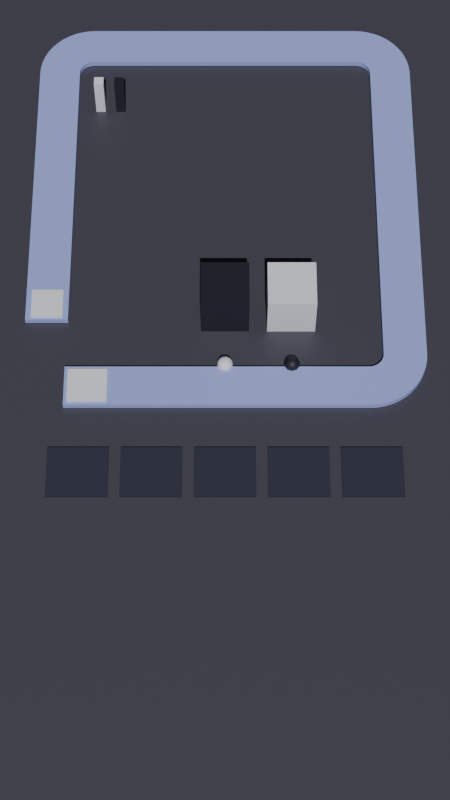# Source: blockout.blend  (saved by Blender 5.2.45; exported with 4.5.12 LTS)
import bpy
from mathutils import Matrix  # noqa: F401  (used for matrix-valued properties, if any)

bpy.ops.wm.read_factory_settings(use_empty=True)
scene = bpy.context.scene
scene.name = 'Scene'

# ---- collections
col_primitivescene = bpy.data.collections.new('PrimitiveScene'); scene.collection.children.link(col_primitivescene)
col_grid = bpy.data.collections.new('Grid'); col_primitivescene.children.link(col_grid)
col_rail = bpy.data.collections.new('Rail'); col_primitivescene.children.link(col_rail)
col_pigs = bpy.data.collections.new('Pigs'); col_primitivescene.children.link(col_pigs)
col_gameplayanchors = bpy.data.collections.new('GameplayAnchors'); col_primitivescene.children.link(col_gameplayanchors)
col_camera = bpy.data.collections.new('Camera'); col_primitivescene.children.link(col_camera)
col_lighting = bpy.data.collections.new('Lighting'); col_primitivescene.children.link(col_lighting)
col_ground = bpy.data.collections.new('Ground'); col_primitivescene.children.link(col_ground)
col_slots = bpy.data.collections.new('Slots'); col_primitivescene.children.link(col_slots)

# ---- materials (node trees are filled in below, after node groups)
mat_light = bpy.data.materials.new('Light')
mat_light.diffuse_color = (0.896, 0.914, 1.0, 1.0)
mat_dark = bpy.data.materials.new('Dark')
mat_dark.diffuse_color = (0.017, 0.019, 0.033, 1.0)
mat_rail = bpy.data.materials.new('Rail')
mat_rail.diffuse_color = (0.402, 0.471, 0.953, 1.0)
mat_railwhite = bpy.data.materials.new('RailWhite')
mat_railwhite.diffuse_color = (0.914, 0.945, 1.0, 1.0)
mat_ground = bpy.data.materials.new('Ground')
mat_ground.alpha_threshold = 0.0
mat_ground.use_backface_culling_lightprobe_volume = False
mat_ground.roughness = 0.5
mat_ground.line_color = (0.0, 0.0, 0.0, 1.0)
mat_slot = bpy.data.materials.new('Slot')
mat_slot.diffuse_color = (0.036, 0.038, 0.066, 1.0)

# ---- material node trees
mat_light.use_nodes = True; mat_light.node_tree.nodes.clear()
_N = mat_light.node_tree.nodes; _L = mat_light.node_tree.links
n0 = _N.new('ShaderNodeBsdfPrincipled'); n0.name = 'Principled BSDF'; n0.location = (-200, 100)
n0.inputs[0].default_value = (0.896, 0.914, 1.0, 1.0)
n0.inputs[2].default_value = 0.55
n0.inputs[10].default_value = 0.005
n1 = _N.new('ShaderNodeOutputMaterial'); n1.name = 'Material Output'; n1.location = (200, 100)
_L.new(n0.outputs[0], n1.inputs[0])
n1.is_active_output = True
mat_dark.use_nodes = True; mat_dark.node_tree.nodes.clear()
_N = mat_dark.node_tree.nodes; _L = mat_dark.node_tree.links
n0 = _N.new('ShaderNodeBsdfPrincipled'); n0.name = 'Principled BSDF'; n0.location = (-200, 100)
n0.inputs[0].default_value = (0.017, 0.019, 0.033, 1.0)
n0.inputs[2].default_value = 0.55
n0.inputs[10].default_value = 0.005
n1 = _N.new('ShaderNodeOutputMaterial'); n1.name = 'Material Output'; n1.location = (200, 100)
_L.new(n0.outputs[0], n1.inputs[0])
n1.is_active_output = True
mat_rail.use_nodes = True; mat_rail.node_tree.nodes.clear()
_N = mat_rail.node_tree.nodes; _L = mat_rail.node_tree.links
n0 = _N.new('ShaderNodeBsdfPrincipled'); n0.name = 'Principled BSDF'; n0.location = (-200, 100)
n0.inputs[0].default_value = (0.402, 0.471, 0.953, 1.0)
n0.inputs[2].default_value = 0.55
n0.inputs[10].default_value = 0.005
n1 = _N.new('ShaderNodeOutputMaterial'); n1.name = 'Material Output'; n1.location = (200, 100)
_L.new(n0.outputs[0], n1.inputs[0])
n1.is_active_output = True
mat_railwhite.use_nodes = True; mat_railwhite.node_tree.nodes.clear()
_N = mat_railwhite.node_tree.nodes; _L = mat_railwhite.node_tree.links
n0 = _N.new('ShaderNodeBsdfPrincipled'); n0.name = 'Principled BSDF'; n0.location = (-200, 100)
n0.inputs[0].default_value = (0.914, 0.945, 1.0, 1.0)
n0.inputs[2].default_value = 0.55
n0.inputs[10].default_value = 0.005
n1 = _N.new('ShaderNodeOutputMaterial'); n1.name = 'Material Output'; n1.location = (200, 100)
_L.new(n0.outputs[0], n1.inputs[0])
n1.is_active_output = True
mat_ground.use_nodes = True; mat_ground.node_tree.nodes.clear()
_N = mat_ground.node_tree.nodes; _L = mat_ground.node_tree.links
n0 = _N.new('ShaderNodeOutputMaterial'); n0.name = 'Material Output'; n0.location = (200, 100)
n1 = _N.new('ShaderNodeBsdfPrincipled'); n1.name = 'Principled BSDF'; n1.location = (-200, 100)
n1.inputs[0].default_value = (0.07135, 0.07001, 0.09565, 1.0)
n1.inputs[10].default_value = 0.005
_L.new(n1.outputs[0], n0.inputs[0])
n0.is_active_output = True
mat_slot.use_nodes = True; mat_slot.node_tree.nodes.clear()
_N = mat_slot.node_tree.nodes; _L = mat_slot.node_tree.links
n0 = _N.new('ShaderNodeBsdfPrincipled'); n0.name = 'Principled BSDF'; n0.location = (-200, 100)
n0.inputs[0].default_value = (0.036, 0.038, 0.066, 1.0)
n0.inputs[2].default_value = 0.55
n0.inputs[10].default_value = 0.005
n1 = _N.new('ShaderNodeOutputMaterial'); n1.name = 'Material Output'; n1.location = (200, 100)
_L.new(n0.outputs[0], n1.inputs[0])
n1.is_active_output = True

# ---- world
world_world = bpy.data.worlds.new('World'); scene.world = world_world
world_world.use_nodes = True; world_world.node_tree.nodes.clear()
_N = world_world.node_tree.nodes; _L = world_world.node_tree.links
n0 = _N.new('ShaderNodeOutputWorld'); n0.name = 'World Output'; n0.location = (200, 100)
n1 = _N.new('ShaderNodeBackground'); n1.name = 'Background'; n1.location = (-200, 100)
n1.inputs[0].default_value = (0.05088, 0.05088, 0.05088, 1.0)
_L.new(n1.outputs[0], n0.inputs[0])
n0.is_active_output = True
world_world.color = (0.05088, 0.05088, 0.05088)
world_world.sun_shadow_jitter_overblur = 0.0

# ---- cameras
cam_camera_001 = bpy.data.cameras.new('Camera.001')
cam_camera_001.passepartout_alpha = 1.0
cam_camera_001.lens = 80.0
cam_camera_001.ortho_scale = 23.4

# ---- lights
light_keylight = bpy.data.lights.new('KeyLight', 'SUN')
light_keylight.energy = 2.65

# ---- meshes
me_grid_box = bpy.data.meshes.new('Grid_Box')
me_grid_box.from_pydata([(-0.15, -0.15, 0.0), (0.15, -0.15, 0.0), (0.15, 0.15, 0.0), (-0.15, 0.15, 0.0), (-0.15, -0.15, 1.402), (0.15, -0.15, 1.402), (0.15, 0.15, 1.402), (-0.15, 0.15, 1.402)], [], [(3, 2, 1, 0), (4, 5, 6, 7), (0, 1, 5, 4), (1, 2, 6, 5), (2, 3, 7, 6), (3, 0, 4, 7)])
me_grid_box.materials.append(mat_light)
me_grid_box.update()
me_rail_start_mesh = bpy.data.meshes.new('Rail_Start_Mesh')
me_rail_start_mesh.from_pydata([(-0.59, -0.5437, 0.0), (0.59, -0.5437, 0.0), (0.59, 0.5437, 0.0), (-0.59, 0.5437, 0.0), (-0.59, -0.5437, 0.2736), (0.59, -0.5437, 0.2736), (0.59, 0.5437, 0.2736), (-0.59, 0.5437, 0.2736)], [], [(3, 2, 1, 0), (4, 5, 6, 7), (0, 1, 5, 4), (1, 2, 6, 5), (2, 3, 7, 6), (3, 0, 4, 7)])
me_rail_start_mesh.materials.append(mat_railwhite)
me_rail_start_mesh.update()
me_rail_end_mesh = bpy.data.meshes.new('Rail_End_Mesh')
me_rail_end_mesh.from_pydata([(-0.4803, -0.5707, 0.0), (0.4803, -0.5707, 0.0), (0.4803, 0.3941, 0.0), (-0.4803, 0.3941, 0.0), (-0.4803, -0.5707, 0.2736), (0.4803, -0.5707, 0.2736), (0.4803, 0.3941, 0.2736), (-0.4803, 0.3941, 0.2736)], [], [(3, 2, 1, 0), (4, 5, 6, 7), (0, 1, 5, 4), (1, 2, 6, 5), (2, 3, 7, 6), (3, 0, 4, 7)])
me_rail_end_mesh.materials.append(mat_railwhite)
me_rail_end_mesh.update()
me_pig_mesh = bpy.data.meshes.new('Pig_Mesh')
me_pig_mesh.from_pydata([(-0.7278, -0.7328, 1.192e-07), (0.7278, -0.7328, 1.192e-07), (0.7278, 0.7328, 1.192e-07), (-0.7278, 0.7328, 1.192e-07), (-0.7278, -0.7328, 1.583), (0.7278, -0.7328, 1.583), (0.7278, 0.7328, 1.583), (-0.7278, 0.7328, 1.583)], [], [(3, 2, 1, 0), (4, 5, 6, 7), (0, 1, 5, 4), (1, 2, 6, 5), (2, 3, 7, 6), (3, 0, 4, 7)])
me_pig_mesh.materials.append(mat_light)
me_pig_mesh.update()
me_bullet_mesh = bpy.data.meshes.new('Bullet_Mesh')
me_bullet_mesh.from_pydata([(0.0, 0.0, -0.24), (0.1737, -0.1262, -0.1073), (-0.06633, -0.2042, -0.1073), (-0.2147, 0.0, -0.1073), (-0.06633, 0.2042, -0.1073), (0.1737, 0.1262, -0.1073), (0.06633, -0.2042, 0.1073), (-0.1737, -0.1262, 0.1073), (-0.1737, 0.1262, 0.1073), (0.06633, 0.2042, 0.1073), (0.2147, 0.0, 0.1073), (0.0, 0.0, 0.24), (-0.03899, -0.12, -0.2042), (0.1021, -0.07416, -0.2042), (0.06309, -0.1942, -0.1262), (0.2042, 0.0, -0.1262), (0.1021, 0.07416, -0.2042), (-0.1262, 0.0, -0.2042), (-0.1652, -0.12, -0.1262), (-0.03899, 0.12, -0.2042), (-0.1652, 0.12, -0.1262), (0.06309, 0.1942, -0.1262), (0.2283, -0.07416, 0.0), (0.2283, 0.07416, 0.0), (0.0, -0.24, 0.0), (0.1411, -0.1942, 0.0), (-0.2283, -0.07416, 0.0), (-0.1411, -0.1942, 0.0), (-0.1411, 0.1942, 0.0), (-0.2283, 0.07416, 0.0), (0.1411, 0.1942, 0.0), (0.0, 0.24, 0.0), (0.1652, -0.12, 0.1262), (-0.06309, -0.1942, 0.1262), (-0.2042, 0.0, 0.1262), (-0.06309, 0.1942, 0.1262), (0.1652, 0.12, 0.1262), (0.03899, -0.12, 0.2042), (0.1262, 0.0, 0.2042), (-0.1021, -0.07416, 0.2042), (-0.1021, 0.07416, 0.2042), (0.03899, 0.12, 0.2042)], [], [(0, 13, 12), (1, 13, 15), (0, 12, 17), (0, 17, 19), (0, 19, 16), (1, 15, 22), (2, 14, 24), (3, 18, 26), (4, 20, 28), (5, 21, 30), (1, 22, 25), (2, 24, 27), (3, 26, 29), (4, 28, 31), (5, 30, 23), (6, 32, 37), (7, 33, 39), (8, 34, 40), (9, 35, 41), (10, 36, 38), (38, 41, 11), (38, 36, 41), (36, 9, 41), (41, 40, 11), (41, 35, 40), (35, 8, 40), (40, 39, 11), (40, 34, 39), (34, 7, 39), (39, 37, 11), (39, 33, 37), (33, 6, 37), (37, 38, 11), (37, 32, 38), (32, 10, 38), (23, 36, 10), (23, 30, 36), (30, 9, 36), (31, 35, 9), (31, 28, 35), (28, 8, 35), (29, 34, 8), (29, 26, 34), (26, 7, 34), (27, 33, 7), (27, 24, 33), (24, 6, 33), (25, 32, 6), (25, 22, 32), (22, 10, 32), (30, 31, 9), (30, 21, 31), (21, 4, 31), (28, 29, 8), (28, 20, 29), (20, 3, 29), (26, 27, 7), (26, 18, 27), (18, 2, 27), (24, 25, 6), (24, 14, 25), (14, 1, 25), (22, 23, 10), (22, 15, 23), (15, 5, 23), (16, 21, 5), (16, 19, 21), (19, 4, 21), (19, 20, 4), (19, 17, 20), (17, 3, 20), (17, 18, 3), (17, 12, 18), (12, 2, 18), (15, 16, 5), (15, 13, 16), (13, 0, 16), (12, 14, 2), (12, 13, 14), (13, 1, 14)])
me_bullet_mesh.polygons.foreach_set('use_smooth', [True] * 80)
me_bullet_mesh.materials.append(mat_light)
me_bullet_mesh.update()
me_ground_plane = bpy.data.meshes.new('Ground_Plane')
me_ground_plane.from_pydata([(-32.0, -32.0, 0.0), (32.0, -32.0, 0.0), (-32.0, 32.0, 0.0), (32.0, 32.0, 0.0)], [], [(0, 1, 3, 2)])
_uv = me_ground_plane.uv_layers.new(name='UVMap')
_uv.uv.foreach_set('vector', [0.0, 0.0, 1.0, 0.0, 1.0, 1.0, 0.0, 1.0])
me_ground_plane.materials.append(mat_ground)
me_ground_plane.update()
me_slot_mesh = bpy.data.meshes.new('Slot_Mesh')
me_slot_mesh.from_pydata([(-0.9003, -0.7944, 0.0), (0.9003, -0.7944, 0.0), (0.9003, 0.7944, 0.0), (-0.9003, 0.7944, 0.0), (-0.9003, -0.7944, 0.07944), (0.9003, -0.7944, 0.07944), (0.9003, 0.7944, 0.07944), (-0.9003, 0.7944, 0.07944)], [], [(3, 2, 1, 0), (4, 5, 6, 7), (0, 1, 5, 4), (1, 2, 6, 5), (2, 3, 7, 6), (3, 0, 4, 7)])
me_slot_mesh.materials.append(mat_slot)
me_slot_mesh.update()

# ---- curves / text
cu_rail_profile = bpy.data.curves.new('Rail_Profile', 'CURVE')
cu_rail_profile.dimensions = '2D'
_sp = cu_rail_profile.splines.new('POLY'); _sp.points.add(3)
_sp.points.foreach_set('co', [0.6491, 0.02, 0.0, 1.0, 0.6491, 0.2179, 0.0, 1.0, -0.6491, 0.2179, 0.0, 1.0, -0.6491, 0.02, 0.0, 1.0])
_sp.use_cyclic_u = True
cu_rail_main = bpy.data.curves.new('Rail_Main', 'CURVE')
cu_rail_main.dimensions = '3D'
_sp = cu_rail_main.splines.new('POLY'); _sp.points.add(40)
_sp.points.foreach_set('co', [-4.786, -2.73, 0.012, 1.0, 4.305, -2.73, 0.012, 1.0, 4.449, -2.721, 0.012, 1.0, 4.59, -2.693, 0.012, 1.0, 4.726, -2.646, 0.012, 1.0, 4.855, -2.583, 0.012, 1.0, 4.975, -2.503, 0.012, 1.0, 5.083, -2.408, 0.012, 1.0, 5.178, -2.3, 0.012, 1.0, 5.258, -2.18, 0.012, 1.0, 5.321, -2.051, 0.012, 1.0, 5.368, -1.915, 0.012, 1.0, 5.396, -1.774, 0.012, 1.0, 5.405, -1.63, 0.012, 1.0, 5.405, 8.98, 0.012, 1.0, 5.396, 9.124, 0.012, 1.0, 5.368, 9.265, 0.012, 1.0, 5.321, 9.401, 0.012, 1.0, 5.258, 9.53, 0.012, 1.0, 5.178, 9.65, 0.012, 1.0, 5.083, 9.758, 0.012, 1.0, 4.975, 9.853, 0.012, 1.0, 4.855, 9.933, 0.012, 1.0, 4.726, 9.996, 0.012, 1.0, 4.59, 10.04, 0.012, 1.0, 4.449, 10.07, 0.012, 1.0, 4.305, 10.08, 0.012, 1.0, -4.305, 10.08, 0.012, 1.0, -4.449, 10.07, 0.012, 1.0, -4.59, 10.04, 0.012, 1.0, -4.726, 9.996, 0.012, 1.0, -4.855, 9.933, 0.012, 1.0, -4.975, 9.853, 0.012, 1.0, -5.083, 9.758, 0.012, 1.0, -5.178, 9.65, 0.012, 1.0, -5.258, 9.53, 0.012, 1.0, -5.321, 9.401, 0.012, 1.0, -5.368, 9.265, 0.012, 1.0, -5.396, 9.124, 0.012, 1.0, -5.405, 8.98, 0.012, 1.0, -5.405, -0.45, 0.012, 1.0])
_sp.use_smooth = False
cu_rail_main.materials.append(mat_rail)
cu_rail_main.bevel_mode = 'OBJECT'
cu_rail_main.fill_mode = 'FULL'
cu_rail_main.twist_mode = 'Z_UP'
cu_rail_main.use_fill_caps = True

# ---- objects
ob_grid_block_light = bpy.data.objects.new('Grid_Block_Light', me_grid_box)
ob_grid_block_dark = bpy.data.objects.new('Grid_Block_Dark', me_grid_box)
ob_rail_profile = bpy.data.objects.new('Rail_Profile', cu_rail_profile)
ob_rail_main = bpy.data.objects.new('Rail_Main', cu_rail_main)
ob_rail_start = bpy.data.objects.new('Rail_Start', me_rail_start_mesh)
ob_rail_end = bpy.data.objects.new('Rail_End', me_rail_end_mesh)
ob_pig_dark = bpy.data.objects.new('Pig_Dark', None)
ob_pig_dark_pig_0_0_body = bpy.data.objects.new('Pig_Dark_Pig_0_0_Body', me_pig_mesh)
ob_pigcolumn_0 = bpy.data.objects.new('PigColumn_0', None)
ob_pigcolumn_1 = bpy.data.objects.new('PigColumn_1', None)
ob_pigcolumn_2 = bpy.data.objects.new('PigColumn_2', None)
ob_pigcolumn_3 = bpy.data.objects.new('PigColumn_3', None)
ob_pig_light = bpy.data.objects.new('Pig_Light', None)
ob_pig_light_pig_0_0_body = bpy.data.objects.new('Pig_Light_Pig_0_0_Body', me_pig_mesh)
ob_bullet_light = bpy.data.objects.new('Bullet_Light', me_bullet_mesh)
ob_bullet_dark = bpy.data.objects.new('Bullet_Dark', me_bullet_mesh)
ob_railstart = bpy.data.objects.new('RailStart', None)
ob_railend = bpy.data.objects.new('RailEnd', None)
ob_gridcenter = bpy.data.objects.new('GridCenter', None)
ob_cameratarget = bpy.data.objects.new('CameraTarget', None)
ob_camera = bpy.data.objects.new('Camera', cam_camera_001)
ob_keylight = bpy.data.objects.new('KeyLight', light_keylight)
ob_ground_plane = bpy.data.objects.new('Ground_Plane', me_ground_plane)
ob_slot_0 = bpy.data.objects.new('Slot_0', me_slot_mesh)
ob_slot_1 = bpy.data.objects.new('Slot_1', me_slot_mesh)
ob_slot_2 = bpy.data.objects.new('Slot_2', me_slot_mesh)
ob_slot_3 = bpy.data.objects.new('Slot_3', me_slot_mesh)
ob_slot_4 = bpy.data.objects.new('Slot_4', me_slot_mesh)

# ---- transforms, parenting, visibility, modifiers, constraints
ob_grid_block_light.location = (-4.025, 7.7, 0.012)
ob_grid_block_light.material_slots[0].link = 'OBJECT'; ob_grid_block_light.material_slots[0].material = mat_light
ob_grid_block_dark.location = (-3.381, 7.7, 0.012)
ob_grid_block_dark.material_slots[0].link = 'OBJECT'; ob_grid_block_dark.material_slots[0].material = mat_dark
ob_rail_profile.location = (0.0, 0.0, 0.0)
ob_rail_profile.hide_render = True
ob_rail_main.location = (0.0, 0.0, 0.0)
ob_rail_start.location = (-4.092, -2.73, 0.012)
ob_rail_start.material_slots[0].link = 'OBJECT'; ob_rail_start.material_slots[0].material = mat_railwhite
ob_rail_end.location = (-5.405, 0.19, 0.012)
ob_rail_end.material_slots[0].link = 'OBJECT'; ob_rail_end.material_slots[0].material = mat_railwhite
ob_pig_dark.location = (0.0, 0.0, 0.0)
ob_pig_dark.empty_display_size = 0.35
ob_pig_dark_pig_0_0_body.parent = ob_pig_dark
ob_pig_dark_pig_0_0_body.location = (0.0, 0.0, 0.0)
ob_pig_dark_pig_0_0_body.material_slots[0].link = 'OBJECT'; ob_pig_dark_pig_0_0_body.material_slots[0].material = mat_dark
ob_pigcolumn_0.location = (-3.813, -9.917, 0.0)
ob_pigcolumn_0.empty_display_type = 'SINGLE_ARROW'
ob_pigcolumn_0.empty_display_size = 0.8
ob_pigcolumn_1.location = (-1.288, -9.917, 0.012)
ob_pigcolumn_1.empty_display_type = 'SINGLE_ARROW'
ob_pigcolumn_1.empty_display_size = 0.8
ob_pigcolumn_2.location = (1.238, -9.917, 0.012)
ob_pigcolumn_2.empty_display_type = 'SINGLE_ARROW'
ob_pigcolumn_2.empty_display_size = 0.8
ob_pigcolumn_3.location = (3.763, -9.917, 0.012)
ob_pigcolumn_3.empty_display_type = 'SINGLE_ARROW'
ob_pigcolumn_3.empty_display_size = 0.8
ob_pig_light.location = (2.0, 0.0, 0.0)
ob_pig_light.empty_display_size = 0.35
ob_pig_light_pig_0_0_body.parent = ob_pig_light
ob_pig_light_pig_0_0_body.location = (0.0, 0.0, 0.0)
ob_pig_light_pig_0_0_body.material_slots[0].link = 'OBJECT'; ob_pig_light_pig_0_0_body.material_slots[0].material = mat_light
ob_bullet_light.location = (0.0, -2.0, 0.24)
ob_bullet_light.material_slots[0].link = 'OBJECT'; ob_bullet_light.material_slots[0].material = mat_light
ob_bullet_dark.location = (2.0, -2.0, 0.24)
ob_bullet_dark.material_slots[0].link = 'OBJECT'; ob_bullet_dark.material_slots[0].material = mat_dark
ob_railstart.location = (-4.125, -2.73, 0.012)
ob_railstart.empty_display_size = 0.35
ob_railend.location = (-5.405, -0.45, 0.012)
ob_railend.empty_display_size = 0.35
ob_gridcenter.location = (0.0, 3.675, 0.012)
ob_gridcenter.empty_display_size = 0.35
ob_cameratarget.location = (0.0, 0.4, 0.0)
ob_cameratarget.empty_display_size = 0.35
ob_camera.location = (0.0, -28.19, 46.41)
ob_camera.rotation_euler = (0.4957, -0.0, 0.0)
ob_camera.lock_location = (True, True, True)
ob_camera.lock_rotation = (True, True, True)
ob_camera.lock_scale = (True, True, True)
ob_keylight.location = (0.0, 0.0, 0.0)
ob_keylight.rotation_euler = (0.55, -0.35, 0.55)
ob_ground_plane.location = (0.0, 0.0, 0.0)
ob_slot_0.location = (-4.29, -5.5, 0.012)
ob_slot_0.material_slots[0].link = 'OBJECT'; ob_slot_0.material_slots[0].material = mat_slot
ob_slot_1.location = (-2.145, -5.5, 0.012)
ob_slot_1.material_slots[0].link = 'OBJECT'; ob_slot_1.material_slots[0].material = mat_slot
ob_slot_2.location = (1.545e-08, -5.5, 0.012)
ob_slot_2.material_slots[0].link = 'OBJECT'; ob_slot_2.material_slots[0].material = mat_slot
ob_slot_3.location = (2.145, -5.5, 0.012)
ob_slot_3.material_slots[0].link = 'OBJECT'; ob_slot_3.material_slots[0].material = mat_slot
ob_slot_4.location = (4.29, -5.5, 0.012)
ob_slot_4.material_slots[0].link = 'OBJECT'; ob_slot_4.material_slots[0].material = mat_slot
cu_rail_main.bevel_object = ob_rail_profile

# ---- collection membership
col_grid.objects.link(ob_grid_block_light)
col_grid.objects.link(ob_grid_block_dark)
col_rail.objects.link(ob_rail_profile)
col_rail.objects.link(ob_rail_main)
col_rail.objects.link(ob_rail_start)
col_rail.objects.link(ob_rail_end)
col_pigs.objects.link(ob_pig_dark)
col_pigs.objects.link(ob_pig_dark_pig_0_0_body)
col_pigs.objects.link(ob_pigcolumn_0)
col_pigs.objects.link(ob_pigcolumn_1)
col_pigs.objects.link(ob_pigcolumn_2)
col_pigs.objects.link(ob_pigcolumn_3)
col_pigs.objects.link(ob_pig_light)
col_pigs.objects.link(ob_pig_light_pig_0_0_body)
col_pigs.objects.link(ob_bullet_light)
col_pigs.objects.link(ob_bullet_dark)
col_gameplayanchors.objects.link(ob_railstart)
col_gameplayanchors.objects.link(ob_railend)
col_gameplayanchors.objects.link(ob_gridcenter)
col_gameplayanchors.objects.link(ob_cameratarget)
col_camera.objects.link(ob_camera)
col_lighting.objects.link(ob_keylight)
col_ground.objects.link(ob_ground_plane)
col_slots.objects.link(ob_slot_0)
col_slots.objects.link(ob_slot_1)
col_slots.objects.link(ob_slot_2)
col_slots.objects.link(ob_slot_3)
col_slots.objects.link(ob_slot_4)

# ---- scene / render settings (as saved in the file)
scene.camera = ob_camera
scene.frame_start = 0; scene.frame_end = 1; scene.frame_set(1)
scene.render.engine = 'BLENDER_EEVEE_NEXT'
scene.render.resolution_x = 900
scene.render.resolution_y = 1600
scene.render.bake_bias = 0.0
scene.render.bake_samples = 0
scene.render.compositor_device = 'GPU'
scene.eevee.taa_samples = 1
scene.eevee.taa_render_samples = 1
scene.eevee.use_volume_custom_range = False
scene.eevee.fast_gi_thickness_near = 0.1
scene.eevee.fast_gi_thickness_far = 0.0
scene.eevee.ray_tracing_options.screen_trace_thickness = 0.1
bpy.context.view_layer.update()
